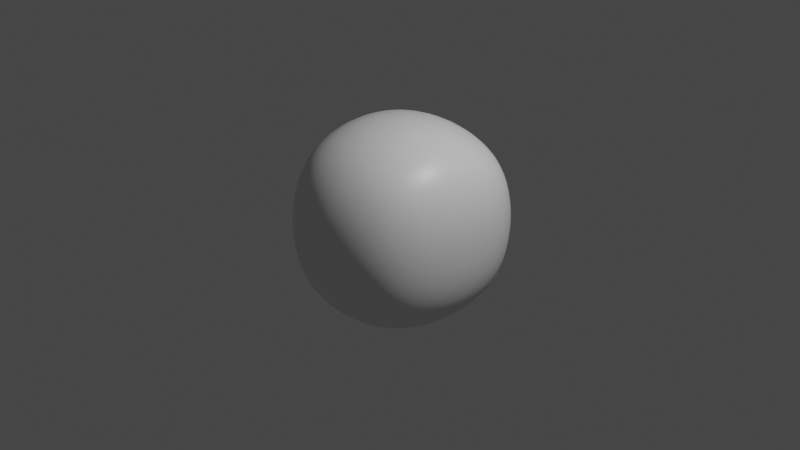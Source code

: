 # Source: startup.blend  (saved by Blender 2.93.21; exported with 4.5.12 LTS)
import bpy
from mathutils import Matrix  # noqa: F401  (used for matrix-valued properties, if any)

bpy.ops.wm.read_factory_settings(use_empty=True)
scene = bpy.context.scene
scene.name = 'Scene'

# ---- collections
col_x = bpy.data.collections.new("Об'єкти"); scene.collection.children.link(col_x)
col_x_1 = bpy.data.collections.new('Довкілля'); scene.collection.children.link(col_x_1)

# ---- materials (node trees are filled in below, after node groups)
mat_x = bpy.data.materials.new('Шкіра')
mat_x.alpha_threshold = 0.0
mat_x.use_transparent_shadow = False
mat_x.diffuse_color = (0.9823, 0.9216, 0.7682, 1.0)
mat_x.roughness = 0.6129
mat_x.line_color = (0.0, 0.0, 0.0, 1.0)

# ---- material node trees
mat_x.use_nodes = True; mat_x.node_tree.nodes.clear()
_N = mat_x.node_tree.nodes; _L = mat_x.node_tree.links
n0 = _N.new('ShaderNodeOutputMaterial'); n0.name = 'Material Output'; n0.location = (300, 300)
n1 = _N.new('ShaderNodeBsdfPrincipled'); n1.name = 'Principled BSDF'; n1.location = (10, 300)
n1.distribution = 'GGX'
n1.subsurface_method = 'BURLEY'
n1.inputs[2].default_value = 0.4
n1.inputs[3].default_value = 1.45
n1.inputs[27].default_value = (0.0, 0.0, 0.0, 1.0)
n1.inputs[28].default_value = 1.0
_L.new(n1.outputs[0], n0.inputs[0])
n0.is_active_output = True

# ---- world
world_world = bpy.data.worlds.new('World'); scene.world = world_world
world_world.use_nodes = True; world_world.node_tree.nodes.clear()
_N = world_world.node_tree.nodes; _L = world_world.node_tree.links
n0 = _N.new('ShaderNodeOutputWorld'); n0.name = 'World Output'; n0.location = (300, 300)
n1 = _N.new('ShaderNodeBackground'); n1.name = 'Background'; n1.location = (10, 300)
n1.inputs[0].default_value = (0.05088, 0.05088, 0.05088, 1.0)
_L.new(n1.outputs[0], n0.inputs[0])
n0.is_active_output = True
world_world.color = (0.05088, 0.05088, 0.05088)
world_world.use_sun_shadow = False
world_world.sun_shadow_jitter_overblur = 0.0

# ---- cameras
cam_x = bpy.data.cameras.new('Камера')
cam_x.clip_end = 100.0
cam_x.ortho_scale = 7.314

# ---- lights
light_x = bpy.data.lights.new('Світло', 'POINT')
light_x.transmission_factor = 0.0
light_x.energy = 1000.0
light_x.shadow_soft_size = 0.1
light_x.shadow_maximum_resolution = 0.006
light_x.use_absolute_resolution = True

# ---- meshes
me_x = bpy.data.meshes.new('Куб')
me_x.from_pydata([(0.7154, -0.7631, -0.7737), (0.7154, -0.7631, 0.7737), (0.8326, 0.7798, -0.7737), (0.8326, 0.7798, 0.7737), (3.081e-08, 0.9432, -0.9432), (-2.332e-09, 0.9432, 0.9432), (1.014, 0.936, -4.29e-09), (0.943, -0.004501, -0.9432), (0.943, -0.0045, 0.9432), (0.8716, -0.945, -4.29e-09), (-1.242e-08, -0.9432, -0.9432), (4.873e-09, -0.9432, 0.9432), (2.072e-08, 1.299, 7.238e-09), (1.086, -0.01534, 8.679e-09), (-8.096e-09, -1.299, 7.238e-09), (6.314e-09, -1.054e-08, -1.299), (4.873e-09, -2.351e-08, 1.299)], [], [(12, 5, 3, 6), (4, 12, 6, 2), (2, 6, 13, 7), (6, 3, 8, 13), (13, 8, 1, 9), (7, 13, 9, 0), (0, 9, 14, 10), (9, 1, 11, 14), (4, 2, 7, 15), (15, 7, 0, 10), (3, 5, 16, 8), (8, 16, 11, 1)])
me_x.polygons.foreach_set('use_smooth', [True] * 12)
_uv = me_x.uv_layers.new(name='UVMap')
_uv.uv.foreach_set('vector', [0.5, 0.3733, 0.6302, 0.3698, 0.6667, 0.4583, 0.5, 0.4931, 0.3698, 0.3698, 0.5, 0.3733, 0.5, 0.4931, 0.3333, 0.4583, 0.3333, 0.4583, 0.5, 0.4931, 0.5, 0.625, 0.3681, 0.625, 0.5, 0.4931, 0.6667, 0.4583, 0.6319, 0.625, 0.5, 0.625, 0.5, 0.625, 0.6319, 0.625, 0.6667, 0.7917, 0.5, 0.7569, 0.3681, 0.625, 0.5, 0.625, 0.5, 0.7569, 0.3333, 0.7917, 0.3333, 0.7917, 0.5, 0.7569, 0.5, 0.8767, 0.3698, 0.8802, 0.5, 0.7569, 0.6667, 0.7917, 0.6302, 0.8802, 0.5, 0.8767, 0.2448, 0.4948, 0.3333, 0.4583, 0.3681, 0.625, 0.2483, 0.625, 0.2483, 0.625, 0.3681, 0.625, 0.3333, 0.7917, 0.2448, 0.7552, 0.6667, 0.4583, 0.7552, 0.4948, 0.7517, 0.625, 0.6319, 0.625, 0.6319, 0.625, 0.7517, 0.625, 0.7552, 0.7552, 0.6667, 0.7917])
_ca = me_x.color_attributes.new('Колір', 'BYTE_COLOR', 'CORNER')
_ca.data.foreach_set('color', [1.0, 1.0, 1.0, 1.0, 1.0, 1.0, 1.0, 1.0, 1.0, 1.0, 1.0, 1.0, 1.0, 1.0, 1.0, 1.0, 1.0, 1.0, 1.0, 1.0, 1.0, 1.0, 1.0, 1.0, 1.0, 1.0, 1.0, 1.0, 1.0, 1.0, 1.0, 1.0, 1.0, 1.0, 1.0, 1.0, 1.0, 1.0, 1.0, 1.0, 1.0, 1.0, 1.0, 1.0, 1.0, 1.0, 1.0, 1.0, 1.0, 1.0, 1.0, 1.0, 1.0, 1.0, 1.0, 1.0, 1.0, 1.0, 1.0, 1.0, 1.0, 1.0, 1.0, 1.0, 1.0, 1.0, 1.0, 1.0, 1.0, 1.0, 1.0, 1.0, 1.0, 1.0, 1.0, 1.0, 1.0, 1.0, 1.0, 1.0, 1.0, 1.0, 1.0, 1.0, 1.0, 1.0, 1.0, 1.0, 1.0, 1.0, 1.0, 1.0, 1.0, 1.0, 1.0, 1.0, 1.0, 1.0, 1.0, 1.0, 1.0, 1.0, 1.0, 1.0, 1.0, 1.0, 1.0, 1.0, 1.0, 1.0, 1.0, 1.0, 1.0, 1.0, 1.0, 1.0, 1.0, 1.0, 1.0, 1.0, 1.0, 1.0, 1.0, 1.0, 1.0, 1.0, 1.0, 1.0, 1.0, 1.0, 1.0, 1.0, 1.0, 1.0, 1.0, 1.0, 1.0, 1.0, 1.0, 1.0, 1.0, 1.0, 1.0, 1.0, 1.0, 1.0, 1.0, 1.0, 1.0, 1.0, 1.0, 1.0, 1.0, 1.0, 1.0, 1.0, 1.0, 1.0, 1.0, 1.0, 1.0, 1.0, 1.0, 1.0, 1.0, 1.0, 1.0, 1.0, 1.0, 1.0, 1.0, 1.0, 1.0, 1.0, 1.0, 1.0, 1.0, 1.0, 1.0, 1.0, 1.0, 1.0, 1.0, 1.0, 1.0, 1.0, 1.0, 1.0, 1.0, 1.0, 1.0, 1.0])
me_x.materials.append(mat_x)
me_x.use_remesh_fix_poles = True
me_x.use_remesh_preserve_attributes = False
me_x.use_mirror_vertex_groups = False
me_x.update()

# ---- objects
ob_x = bpy.data.objects.new('Голова', me_x)
ob_x_1 = bpy.data.objects.new('Камера', cam_x)
ob_x_2 = bpy.data.objects.new('Світло', light_x)

# ---- transforms, parenting, visibility, modifiers, constraints
ob_x.location = (0.0, 0.0, 0.0)
ob_x.lineart.crease_threshold = 0.0
_m = ob_x.modifiers.new('Симетрія', 'MIRROR')
_m.use_clip = True
_m = ob_x.modifiers.new('Поділ', 'SUBSURF')
_m.levels = 3
_m.render_levels = 3
ob_x_1.location = (7.359, -6.926, 4.958)
ob_x_1.rotation_euler = (1.109, 0.0, 0.8149)
ob_x_1.lock_rotations_4d = False
ob_x_1.empty_display_type = 'ARROWS'
ob_x_1.color = (0.0, 0.0, 0.0, 0.0)
ob_x_1.display_type = 'WIRE'
ob_x_1.lineart.crease_threshold = 0.0
ob_x_2.location = (4.076, 1.005, 5.904)
ob_x_2.rotation_euler = (0.6503, 0.05522, 1.866)
ob_x_2.lock_rotations_4d = False
ob_x_2.empty_display_type = 'ARROWS'
ob_x_2.color = (0.0, 0.0, 0.0, 0.0)
ob_x_2.lineart.crease_threshold = 0.0

# ---- collection membership
col_x.objects.link(ob_x)
col_x_1.objects.link(ob_x_1)
col_x_1.objects.link(ob_x_2)

# ---- scene / render settings (as saved in the file)
scene.camera = ob_x_1
scene.frame_start = 1; scene.frame_end = 250; scene.frame_set(1)
scene.render.engine = 'BLENDER_EEVEE_NEXT'
scene.cycles.use_denoising = False
scene.cycles.samples = 128
scene.cycles.sampling_pattern = 'TABULATED_SOBOL'
scene.cycles.use_adaptive_sampling = False
scene.cycles.use_light_tree = False
scene.view_settings.view_transform = 'Filmic'
bpy.context.view_layer.update()
